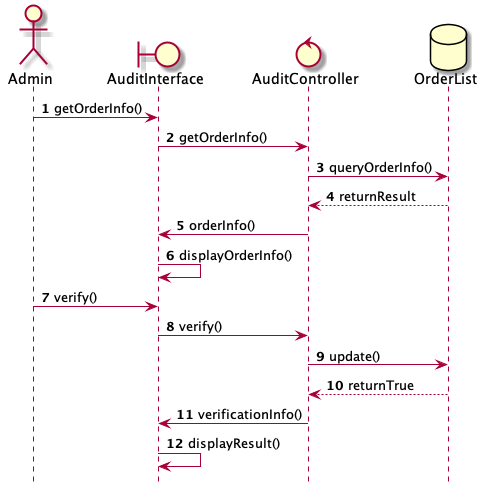

The diagram above was rendered by PlantUML. Its source (embedded in the PNG):
@startuml
	hide footbox 

	actor Admin as act
	boundary AuditInterface as bou
	control AuditController as con
	database OrderList as db

	autonumber
	act -> bou : getOrderInfo()
	bou -> con : getOrderInfo()
	con -> db : queryOrderInfo()
	db --> con : returnResult
	con -> bou : orderInfo()
	bou -> bou : displayOrderInfo()
	act -> bou : verify()
	bou -> con : verify()
	con -> db : update()
	db --> con : returnTrue
	con -> bou : verificationInfo()
	bou -> bou : displayResult()

@enduml